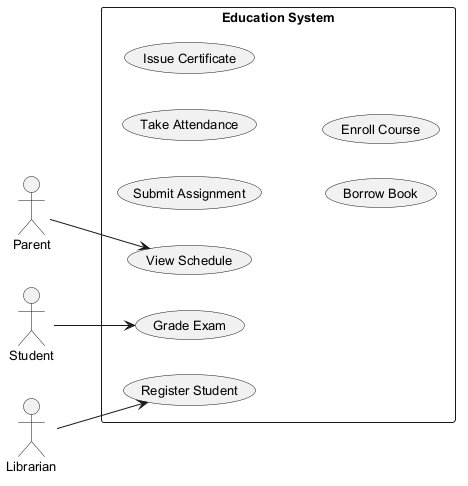

The diagram above was rendered by PlantUML. Its source (embedded in the PNG):
@startuml
skinparam backgroundColor #FFFFFF
skinparam classBackgroundColor #E8F4FA
skinparam classBorderColor #2C7DA0
skinparam defaultFontSize 13
left to right direction
actor "Parent" as Parent
actor "Student" as Student
actor "Librarian" as Librarian
rectangle "Education System" {
  usecase "Submit Assignment" as UC_SubmitAssignment
  usecase "Take Attendance" as UC_TakeAttendance
  usecase "Issue Certificate" as UC_IssueCertificate
  usecase "Borrow Book" as UC_BorrowBook
  usecase "View Schedule" as UC_ViewSchedule
  usecase "Register Student" as UC_RegisterStudent
  usecase "Enroll Course" as UC_EnrollCourse
  usecase "Grade Exam" as UC_GradeExam
}
Parent --> UC_ViewSchedule
Student --> UC_GradeExam
Librarian --> UC_RegisterStudent
@enduml